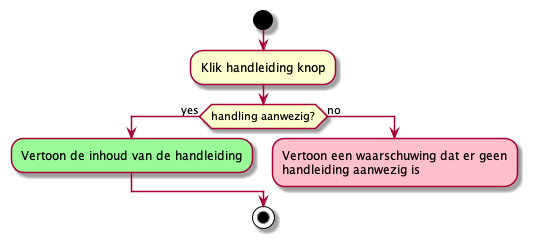

The diagram above was rendered by PlantUML. Its source (embedded in the PNG):
@startuml Handleiding
start
:Klik handleiding knop;
if (handling aanwezig?) then (yes)
    #palegreen:Vertoon de inhoud van de handleiding;
else (no)
    #pink:Vertoon een waarschuwing dat er geen 
    handleiding aanwezig is;
    kill
endif
stop
@enduml